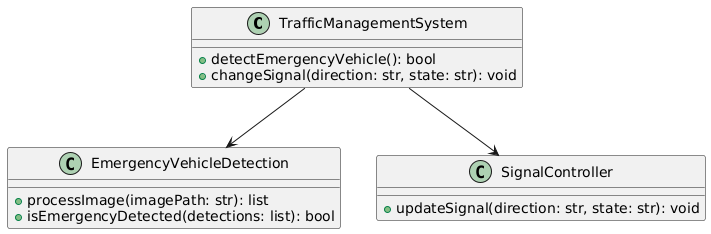

The diagram above was rendered by PlantUML. Its source (embedded in the PNG):
@startuml
class TrafficManagementSystem {
    + detectEmergencyVehicle(): bool
    + changeSignal(direction: str, state: str): void
}

class EmergencyVehicleDetection {
    + processImage(imagePath: str): list
    + isEmergencyDetected(detections: list): bool
}

class SignalController {
    + updateSignal(direction: str, state: str): void
}

TrafficManagementSystem --> EmergencyVehicleDetection
TrafficManagementSystem --> SignalController
@enduml